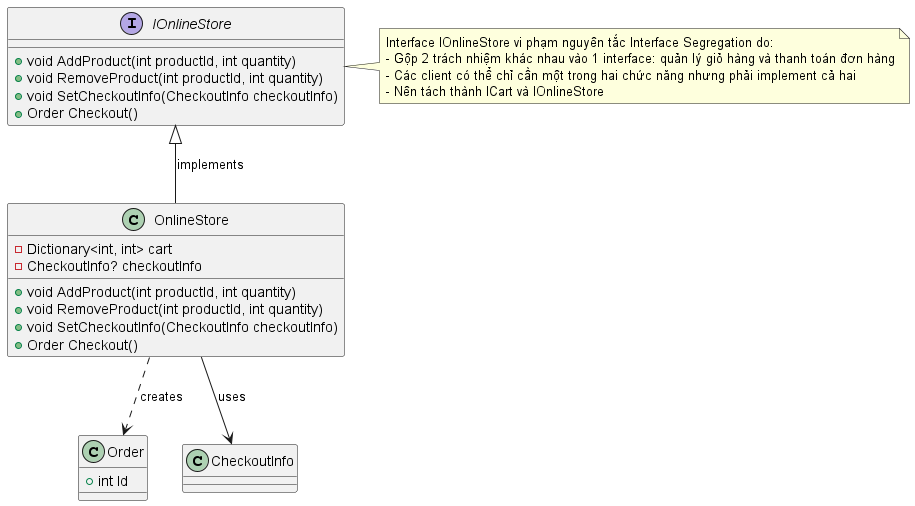

The diagram above was rendered by PlantUML. Its source (embedded in the PNG):
@startuml

interface IOnlineStore {
    +void AddProduct(int productId, int quantity)
    +void RemoveProduct(int productId, int quantity)
    +void SetCheckoutInfo(CheckoutInfo checkoutInfo)
    +Order Checkout()
}

class OnlineStore {
    -Dictionary<int, int> cart
    -CheckoutInfo? checkoutInfo
    +void AddProduct(int productId, int quantity)
    +void RemoveProduct(int productId, int quantity)
    +void SetCheckoutInfo(CheckoutInfo checkoutInfo)
    +Order Checkout()
}

class Order {
    +int Id 
}

class CheckoutInfo {
}

' Relations between classes
IOnlineStore <|-- OnlineStore : implements
OnlineStore ..> Order : creates
OnlineStore --> CheckoutInfo : uses

note right of IOnlineStore
Interface IOnlineStore vi phạm nguyên tắc Interface Segregation do:
- Gộp 2 trách nhiệm khác nhau vào 1 interface: quản lý giỏ hàng và thanh toán đơn hàng
- Các client có thể chỉ cần một trong hai chức năng nhưng phải implement cả hai
- Nên tách thành ICart và IOnlineStore
endnote

@enduml